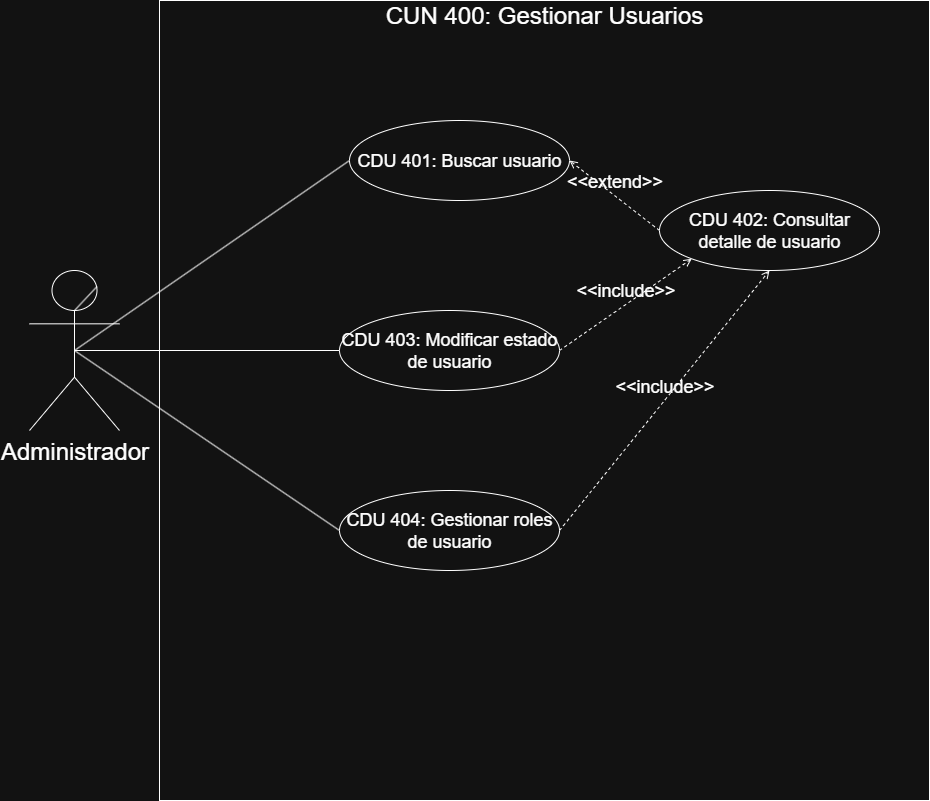

The diagram above was exported from draw.io. Its source (the exported page's mxGraphModel, read from the mxfile embedded in the PNG):
<mxGraphModel dx="1665" dy="875" grid="1" gridSize="10" guides="1" tooltips="1" connect="1" arrows="1" fold="1" page="1" pageScale="1" pageWidth="1100" pageHeight="850" math="0" shadow="0">
  <root>
    <mxCell id="0" />
    <mxCell id="1" parent="0" />
    <mxCell id="VEd3gdUxjoVDEMygO8gf-2" value="&lt;font style=&quot;font-size: 24px;&quot;&gt;Administrador&lt;/font&gt;" style="shape=umlActor;verticalLabelPosition=bottom;verticalAlign=top;html=1;outlineConnect=0;" parent="1" vertex="1">
      <mxGeometry x="30" y="310" width="90" height="160" as="geometry" />
    </mxCell>
    <mxCell id="VEd3gdUxjoVDEMygO8gf-3" value="" style="endArrow=none;html=1;rounded=0;exitX=0.75;exitY=0.1;exitDx=0;exitDy=0;exitPerimeter=0;entryX=0.497;entryY=0.252;entryDx=0;entryDy=0;entryPerimeter=0;" parent="1" source="VEd3gdUxjoVDEMygO8gf-2" target="VEd3gdUxjoVDEMygO8gf-2" edge="1">
      <mxGeometry width="50" height="50" relative="1" as="geometry">
        <mxPoint x="210" y="35" as="sourcePoint" />
        <mxPoint x="260" y="-15" as="targetPoint" />
      </mxGeometry>
    </mxCell>
    <mxCell id="VEd3gdUxjoVDEMygO8gf-13" value="" style="rounded=0;whiteSpace=wrap;html=1;" parent="1" vertex="1">
      <mxGeometry x="160" y="40" width="770" height="800" as="geometry" />
    </mxCell>
    <mxCell id="VEd3gdUxjoVDEMygO8gf-14" value="&lt;font style=&quot;font-size: 24px;&quot;&gt;CUN 400: Gestionar Usuarios&lt;/font&gt;" style="text;html=1;align=center;verticalAlign=middle;whiteSpace=wrap;rounded=0;" parent="1" vertex="1">
      <mxGeometry x="160" y="40" width="770" height="30" as="geometry" />
    </mxCell>
    <mxCell id="VEd3gdUxjoVDEMygO8gf-15" value="&lt;font style=&quot;font-size: 18px;&quot;&gt;CDU 401: Buscar usuario&lt;/font&gt;" style="ellipse;whiteSpace=wrap;html=1;" parent="1" vertex="1">
      <mxGeometry x="350" y="160" width="220" height="80" as="geometry" />
    </mxCell>
    <mxCell id="6la1B8YGXLmLzaeoYYnq-30" value="&lt;font style=&quot;font-size: 18px;&quot;&gt;&amp;lt;&amp;lt;extend&amp;gt;&amp;gt;&lt;/font&gt;" style="html=1;verticalAlign=bottom;labelBackgroundColor=none;endArrow=open;endFill=0;dashed=1;rounded=0;exitX=0;exitY=0.5;exitDx=0;exitDy=0;entryX=1;entryY=0.5;entryDx=0;entryDy=0;" parent="1" source="6la1B8YGXLmLzaeoYYnq-32" target="VEd3gdUxjoVDEMygO8gf-15" edge="1">
      <mxGeometry x="-0.0002" width="160" relative="1" as="geometry">
        <mxPoint x="1312" y="422" as="sourcePoint" />
        <mxPoint x="1060" y="300" as="targetPoint" />
        <mxPoint as="offset" />
      </mxGeometry>
    </mxCell>
    <mxCell id="6la1B8YGXLmLzaeoYYnq-31" value="&lt;font style=&quot;font-size: 18px;&quot;&gt;&amp;lt;&amp;lt;include&amp;gt;&amp;gt;&lt;/font&gt;" style="html=1;verticalAlign=bottom;labelBackgroundColor=none;endArrow=open;endFill=0;dashed=1;rounded=0;exitX=1;exitY=0.5;exitDx=0;exitDy=0;entryX=0;entryY=1;entryDx=0;entryDy=0;" parent="1" source="6la1B8YGXLmLzaeoYYnq-33" target="6la1B8YGXLmLzaeoYYnq-32" edge="1">
      <mxGeometry width="160" relative="1" as="geometry">
        <mxPoint x="660" y="440" as="sourcePoint" />
        <mxPoint x="760" y="320" as="targetPoint" />
      </mxGeometry>
    </mxCell>
    <mxCell id="6la1B8YGXLmLzaeoYYnq-32" value="&lt;font style=&quot;font-size: 18px;&quot;&gt;CDU 402: Consultar detalle de usuario&lt;/font&gt;" style="ellipse;whiteSpace=wrap;html=1;" parent="1" vertex="1">
      <mxGeometry x="660" y="230" width="220" height="80" as="geometry" />
    </mxCell>
    <mxCell id="6la1B8YGXLmLzaeoYYnq-33" value="&lt;font style=&quot;font-size: 18px;&quot;&gt;CDU 403: Modificar estado de usuario&lt;/font&gt;" style="ellipse;whiteSpace=wrap;html=1;" parent="1" vertex="1">
      <mxGeometry x="340" y="350" width="220" height="80" as="geometry" />
    </mxCell>
    <mxCell id="6la1B8YGXLmLzaeoYYnq-34" value="&lt;font style=&quot;font-size: 18px;&quot;&gt;CDU 404: Gestionar roles de usuario&lt;/font&gt;" style="ellipse;whiteSpace=wrap;html=1;" parent="1" vertex="1">
      <mxGeometry x="340" y="530" width="220" height="80" as="geometry" />
    </mxCell>
    <mxCell id="6la1B8YGXLmLzaeoYYnq-35" value="&lt;font style=&quot;font-size: 18px;&quot;&gt;&amp;lt;&amp;lt;include&amp;gt;&amp;gt;&lt;/font&gt;" style="html=1;verticalAlign=bottom;labelBackgroundColor=none;endArrow=open;endFill=0;dashed=1;rounded=0;exitX=1;exitY=0.5;exitDx=0;exitDy=0;entryX=0.5;entryY=1;entryDx=0;entryDy=0;" parent="1" source="6la1B8YGXLmLzaeoYYnq-34" target="6la1B8YGXLmLzaeoYYnq-32" edge="1">
      <mxGeometry width="160" relative="1" as="geometry">
        <mxPoint x="670" y="447" as="sourcePoint" />
        <mxPoint x="792" y="360" as="targetPoint" />
      </mxGeometry>
    </mxCell>
    <mxCell id="6la1B8YGXLmLzaeoYYnq-36" value="" style="endArrow=none;html=1;rounded=0;exitX=0.5;exitY=0.5;exitDx=0;exitDy=0;exitPerimeter=0;entryX=0;entryY=0.5;entryDx=0;entryDy=0;" parent="1" source="VEd3gdUxjoVDEMygO8gf-2" target="VEd3gdUxjoVDEMygO8gf-15" edge="1">
      <mxGeometry width="50" height="50" relative="1" as="geometry">
        <mxPoint x="530" y="450" as="sourcePoint" />
        <mxPoint x="580" y="400" as="targetPoint" />
      </mxGeometry>
    </mxCell>
    <mxCell id="6la1B8YGXLmLzaeoYYnq-38" value="" style="endArrow=none;html=1;rounded=0;exitX=0.5;exitY=0.5;exitDx=0;exitDy=0;exitPerimeter=0;entryX=0;entryY=0.5;entryDx=0;entryDy=0;" parent="1" source="VEd3gdUxjoVDEMygO8gf-2" target="6la1B8YGXLmLzaeoYYnq-33" edge="1">
      <mxGeometry width="50" height="50" relative="1" as="geometry">
        <mxPoint x="270" y="470" as="sourcePoint" />
        <mxPoint x="545" y="280" as="targetPoint" />
      </mxGeometry>
    </mxCell>
    <mxCell id="6la1B8YGXLmLzaeoYYnq-39" value="" style="endArrow=none;html=1;rounded=0;exitX=0.5;exitY=0.5;exitDx=0;exitDy=0;exitPerimeter=0;entryX=0;entryY=0.5;entryDx=0;entryDy=0;" parent="1" source="VEd3gdUxjoVDEMygO8gf-2" target="6la1B8YGXLmLzaeoYYnq-34" edge="1">
      <mxGeometry width="50" height="50" relative="1" as="geometry">
        <mxPoint x="420" y="660" as="sourcePoint" />
        <mxPoint x="695" y="470" as="targetPoint" />
      </mxGeometry>
    </mxCell>
  </root>
</mxGraphModel>